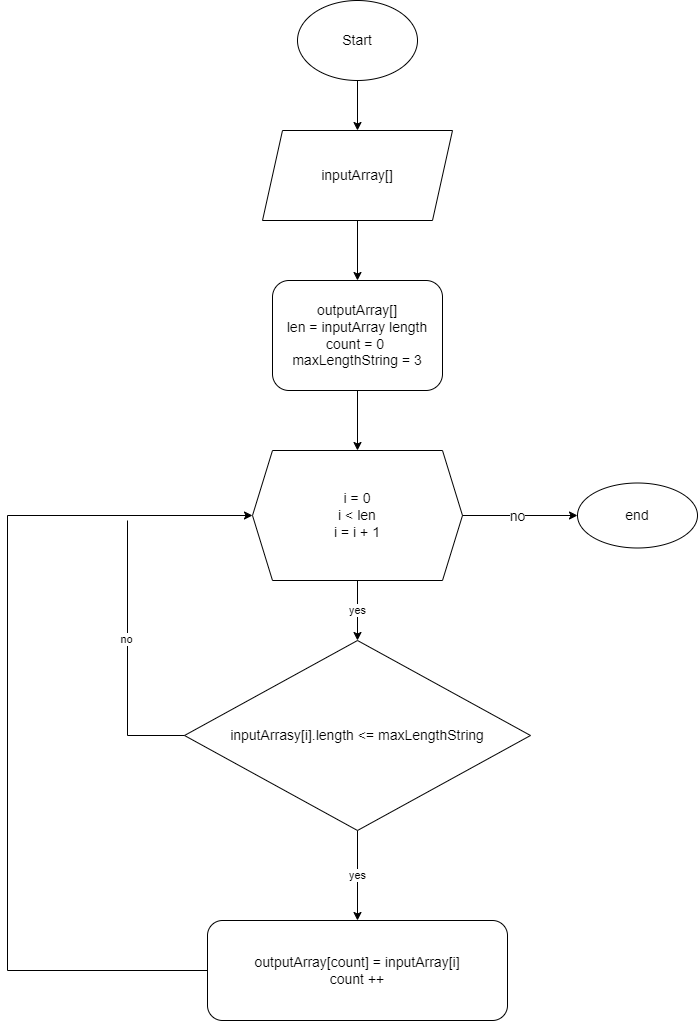

The diagram above was exported from draw.io. Its source (the exported page's mxGraphModel, read from the mxfile embedded in the PNG):
<mxGraphModel dx="814" dy="1129" grid="1" gridSize="10" guides="1" tooltips="1" connect="1" arrows="1" fold="1" page="1" pageScale="1" pageWidth="827" pageHeight="1169" math="0" shadow="0">
  <root>
    <mxCell id="0" />
    <mxCell id="1" parent="0" />
    <mxCell id="ntu2dew5bYuHBkgJ6OXB-11" style="edgeStyle=orthogonalEdgeStyle;rounded=0;orthogonalLoop=1;jettySize=auto;html=1;entryX=0.5;entryY=0;entryDx=0;entryDy=0;" edge="1" parent="1" source="ntu2dew5bYuHBkgJ6OXB-1" target="ntu2dew5bYuHBkgJ6OXB-2">
      <mxGeometry relative="1" as="geometry" />
    </mxCell>
    <mxCell id="ntu2dew5bYuHBkgJ6OXB-1" value="&lt;font style=&quot;font-size: 14px;&quot;&gt;Start&lt;/font&gt;" style="ellipse;whiteSpace=wrap;html=1;" vertex="1" parent="1">
      <mxGeometry x="370" y="60" width="120" height="80" as="geometry" />
    </mxCell>
    <mxCell id="ntu2dew5bYuHBkgJ6OXB-12" style="edgeStyle=orthogonalEdgeStyle;rounded=0;orthogonalLoop=1;jettySize=auto;html=1;" edge="1" parent="1" source="ntu2dew5bYuHBkgJ6OXB-2" target="ntu2dew5bYuHBkgJ6OXB-3">
      <mxGeometry relative="1" as="geometry" />
    </mxCell>
    <mxCell id="ntu2dew5bYuHBkgJ6OXB-2" value="&lt;font style=&quot;font-size: 14px;&quot;&gt;inputArray[]&lt;/font&gt;" style="shape=parallelogram;perimeter=parallelogramPerimeter;whiteSpace=wrap;html=1;fixedSize=1;" vertex="1" parent="1">
      <mxGeometry x="335" y="190" width="190" height="90" as="geometry" />
    </mxCell>
    <mxCell id="ntu2dew5bYuHBkgJ6OXB-8" style="edgeStyle=orthogonalEdgeStyle;rounded=0;orthogonalLoop=1;jettySize=auto;html=1;exitX=0.976;exitY=0.5;exitDx=0;exitDy=0;exitPerimeter=0;" edge="1" parent="1" source="ntu2dew5bYuHBkgJ6OXB-4" target="ntu2dew5bYuHBkgJ6OXB-7">
      <mxGeometry relative="1" as="geometry">
        <mxPoint x="540" y="570" as="sourcePoint" />
      </mxGeometry>
    </mxCell>
    <mxCell id="ntu2dew5bYuHBkgJ6OXB-9" value="&lt;font style=&quot;font-size: 14px;&quot;&gt;no&lt;/font&gt;" style="edgeLabel;html=1;align=center;verticalAlign=middle;resizable=0;points=[];" vertex="1" connectable="0" parent="ntu2dew5bYuHBkgJ6OXB-8">
      <mxGeometry x="0.1111" relative="1" as="geometry">
        <mxPoint x="-7" as="offset" />
      </mxGeometry>
    </mxCell>
    <mxCell id="ntu2dew5bYuHBkgJ6OXB-13" style="edgeStyle=orthogonalEdgeStyle;rounded=0;orthogonalLoop=1;jettySize=auto;html=1;entryX=0.5;entryY=0;entryDx=0;entryDy=0;" edge="1" parent="1" source="ntu2dew5bYuHBkgJ6OXB-3" target="ntu2dew5bYuHBkgJ6OXB-4">
      <mxGeometry relative="1" as="geometry" />
    </mxCell>
    <mxCell id="ntu2dew5bYuHBkgJ6OXB-3" value="&lt;font style=&quot;font-size: 14px;&quot;&gt;outputArray[]&lt;br&gt;len = inputArray length&lt;br&gt;count = 0&amp;nbsp;&lt;br&gt;maxLengthString = 3&lt;/font&gt;" style="rounded=1;whiteSpace=wrap;html=1;" vertex="1" parent="1">
      <mxGeometry x="345" y="340" width="170" height="110" as="geometry" />
    </mxCell>
    <mxCell id="ntu2dew5bYuHBkgJ6OXB-14" value="yes" style="edgeStyle=orthogonalEdgeStyle;rounded=0;orthogonalLoop=1;jettySize=auto;html=1;" edge="1" parent="1" source="ntu2dew5bYuHBkgJ6OXB-4" target="ntu2dew5bYuHBkgJ6OXB-10">
      <mxGeometry x="-0.0063" relative="1" as="geometry">
        <Array as="points">
          <mxPoint x="430" y="670" />
          <mxPoint x="430" y="670" />
        </Array>
        <mxPoint as="offset" />
      </mxGeometry>
    </mxCell>
    <mxCell id="ntu2dew5bYuHBkgJ6OXB-4" value="&lt;span style=&quot;font-size: 14px;&quot;&gt;i = 0&lt;br&gt;i &amp;lt; len&lt;br&gt;i = i + 1&lt;br&gt;&lt;/span&gt;" style="shape=hexagon;perimeter=hexagonPerimeter2;whiteSpace=wrap;html=1;fixedSize=1;" vertex="1" parent="1">
      <mxGeometry x="325" y="510" width="210" height="130" as="geometry" />
    </mxCell>
    <mxCell id="ntu2dew5bYuHBkgJ6OXB-7" value="&lt;font style=&quot;font-size: 14px;&quot;&gt;end&lt;/font&gt;" style="ellipse;whiteSpace=wrap;html=1;" vertex="1" parent="1">
      <mxGeometry x="650" y="542.5" width="120" height="65" as="geometry" />
    </mxCell>
    <mxCell id="ntu2dew5bYuHBkgJ6OXB-16" value="yes&lt;br&gt;" style="edgeStyle=orthogonalEdgeStyle;rounded=0;orthogonalLoop=1;jettySize=auto;html=1;entryX=0.5;entryY=0;entryDx=0;entryDy=0;" edge="1" parent="1" source="ntu2dew5bYuHBkgJ6OXB-10" target="ntu2dew5bYuHBkgJ6OXB-15">
      <mxGeometry relative="1" as="geometry" />
    </mxCell>
    <mxCell id="ntu2dew5bYuHBkgJ6OXB-10" value="&lt;font style=&quot;font-size: 14px;&quot;&gt;inputArrasy[i].length &amp;lt;= maxLengthString&lt;/font&gt;" style="rhombus;whiteSpace=wrap;html=1;" vertex="1" parent="1">
      <mxGeometry x="257" y="700" width="346" height="190" as="geometry" />
    </mxCell>
    <mxCell id="ntu2dew5bYuHBkgJ6OXB-17" style="edgeStyle=orthogonalEdgeStyle;rounded=0;orthogonalLoop=1;jettySize=auto;html=1;entryX=0;entryY=0.5;entryDx=0;entryDy=0;" edge="1" parent="1" source="ntu2dew5bYuHBkgJ6OXB-15" target="ntu2dew5bYuHBkgJ6OXB-4">
      <mxGeometry relative="1" as="geometry">
        <Array as="points">
          <mxPoint x="80" y="1030" />
          <mxPoint x="80" y="575" />
        </Array>
      </mxGeometry>
    </mxCell>
    <mxCell id="ntu2dew5bYuHBkgJ6OXB-15" value="&lt;font style=&quot;font-size: 14px;&quot;&gt;outputArray[count] = inputArray[i]&lt;br&gt;count ++&lt;/font&gt;" style="rounded=1;whiteSpace=wrap;html=1;" vertex="1" parent="1">
      <mxGeometry x="280" y="980" width="300" height="100" as="geometry" />
    </mxCell>
    <mxCell id="ntu2dew5bYuHBkgJ6OXB-19" value="" style="endArrow=none;html=1;rounded=0;entryX=0;entryY=0.5;entryDx=0;entryDy=0;" edge="1" parent="1" target="ntu2dew5bYuHBkgJ6OXB-10">
      <mxGeometry width="50" height="50" relative="1" as="geometry">
        <mxPoint x="200" y="580" as="sourcePoint" />
        <mxPoint x="440" y="540" as="targetPoint" />
        <Array as="points">
          <mxPoint x="200" y="795" />
        </Array>
      </mxGeometry>
    </mxCell>
    <mxCell id="ntu2dew5bYuHBkgJ6OXB-20" value="no" style="edgeLabel;html=1;align=center;verticalAlign=middle;resizable=0;points=[];" vertex="1" connectable="0" parent="ntu2dew5bYuHBkgJ6OXB-19">
      <mxGeometry x="-0.1324" y="-2" relative="1" as="geometry">
        <mxPoint as="offset" />
      </mxGeometry>
    </mxCell>
  </root>
</mxGraphModel>